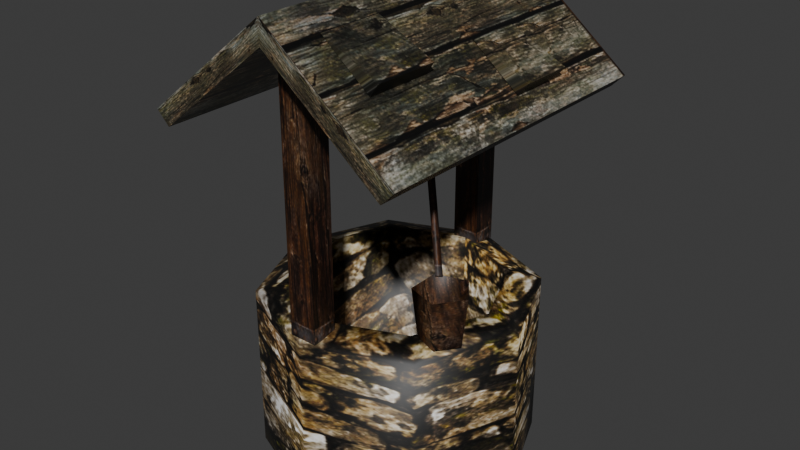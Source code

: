 # Source: reimported.blend  (saved by Blender 5.2.45; exported with 4.5.12 LTS)
import bpy
from mathutils import Matrix  # noqa: F401  (used for matrix-valued properties, if any)

bpy.ops.wm.read_factory_settings(use_empty=True)
scene = bpy.context.scene
scene.name = 'Well02'

# ---- collections
col_collection = bpy.data.collections.new('Collection'); scene.collection.children.link(col_collection)

# ---- images (referenced by path relative to the original .blend; pixels are not part of the script)
import os
ASSET_DIR = os.environ.get("B2B_ASSET_DIR", "")  # directory of the original .blend (textures are referenced by path, not embedded)
HERE = os.path.dirname(os.path.abspath(__file__))  # packed textures are extracted next to this script under _unpacked/

def load_image(name, relpath, width, height, colorspace="sRGB"):
    """Load a texture the original file referenced (path relative to the .blend, or extracted next to this script)."""
    p = next((c for c in (os.path.join(HERE, relpath), os.path.join(ASSET_DIR, relpath)) if relpath and os.path.exists(c)), "")
    if p:
        img = bpy.data.images.load(p, check_existing=True)
        img.name = name
    else:  # same state as the original file: an image datablock whose file is absent (Cycles renders it pink)
        img = bpy.data.images.new(name, width, height)
        img.source = "FILE"
        img.filepath = "//" + (relpath or name)
    img.colorspace_settings.name = colorspace
    return img
img_well_jpg = load_image('well.jpg', '_unpacked/well.0718ab78.jpg', 512, 512, 'sRGB')

# ---- materials (node trees are filled in below, after node groups)
mat_well_jpg = bpy.data.materials.new('well.jpg')
mat_well_jpg.diffuse_color = (0.551, 0.8517, 0.6543, 1.0)

# ---- material node trees
mat_well_jpg.use_nodes = True; mat_well_jpg.node_tree.nodes.clear()
_N = mat_well_jpg.node_tree.nodes; _L = mat_well_jpg.node_tree.links
n0 = _N.new('ShaderNodeBsdfPrincipled'); n0.name = 'Principled BSDF'; n0.location = (-200, 100)
n0.inputs[10].default_value = 0.005
n1 = _N.new('ShaderNodeOutputMaterial'); n1.name = 'Material Output'; n1.location = (200, 100)
n2 = _N.new('ShaderNodeTexImage'); n2.name = 'Image Texture'; n2.location = (-600, 100)
n2.image = img_well_jpg
_L.new(n0.outputs[0], n1.inputs[0])
_L.new(n2.outputs[0], n0.inputs[0])
n1.is_active_output = True

# ---- world
world_world = bpy.data.worlds.new('World'); scene.world = world_world
world_world.use_nodes = True; world_world.node_tree.nodes.clear()
_N = world_world.node_tree.nodes; _L = world_world.node_tree.links
n0 = _N.new('ShaderNodeOutputWorld'); n0.name = 'World Output'; n0.location = (200, 100)
n1 = _N.new('ShaderNodeBackground'); n1.name = 'Background'; n1.location = (-200, 100)
n1.inputs[0].default_value = (0.05088, 0.05088, 0.05088, 1.0)
_L.new(n1.outputs[0], n0.inputs[0])
n0.is_active_output = True
world_world.color = (0.05088, 0.05088, 0.05088)
world_world.sun_shadow_jitter_overblur = 0.0

# ---- meshes
me_well02 = bpy.data.meshes.new('Well02')
me_well02.from_pydata([(78.0, -0.0331, 0.0), (54.96, 55.57, 98.95), (78.0, -0.0331, 98.95), (54.96, 55.57, 0.0), (-0.6402, 78.6, 98.95), (-0.6402, 78.6, 0.0), (-56.24, 55.57, 98.95), (-56.24, 55.57, 0.0), (-79.28, -0.0331, 98.95), (-79.28, -0.0331, 0.0), (-56.24, -55.64, 98.95), (-56.24, -55.64, 0.0), (-0.6401, -78.67, 98.95), (-0.6401, -78.67, 0.0), (54.96, -55.64, 98.95), (54.96, -55.64, 0.0), (-0.6402, 59.54, 28.76), (58.93, -0.0331, 28.76), (41.48, 42.09, 28.76), (-42.76, 42.09, 28.76), (-60.21, -0.0331, 28.76), (-42.76, -42.16, 28.76), (-0.6401, -59.61, 28.76), (41.48, -42.16, 28.76), (41.48, 42.09, 103.7), (58.93, -0.0331, 103.7), (-0.6402, 59.54, 103.7), (-42.76, 42.09, 103.7), (-60.21, -0.0331, 103.7), (-42.76, -42.16, 103.7), (-0.6401, -59.61, 103.7), (41.48, -42.16, 103.7), (-67.77, -93.46, 203.3), (-67.77, 93.46, 203.3), (-0.5488, 93.46, 257.3), (-0.5488, -93.46, 257.3), (66.67, 93.46, 203.3), (66.67, -93.46, 203.3), (-75.28, -93.46, 210.9), (-0.5488, -93.46, 270.8), (-0.5488, 93.46, 270.8), (-75.28, 93.46, 210.9), (74.19, -93.46, 210.9), (74.19, 93.46, 210.9), (-8.956, -75.52, 100.4), (6.958, -75.52, 100.4), (6.958, -75.52, 259.0), (-8.956, -75.52, 259.0), (6.958, -60.63, 100.4), (6.958, -60.63, 259.0), (-8.956, -60.63, 100.4), (-8.956, -60.63, 259.0), (-8.956, 59.67, 100.4), (6.958, 59.67, 100.4), (6.958, 59.67, 259.0), (-8.956, 59.67, 259.0), (6.958, 74.56, 100.4), (6.958, 74.56, 259.0), (-8.956, 74.56, 100.4), (-8.956, 74.56, 259.0), (65.33, -31.65, 101.6), (57.89, -16.85, 130.3), (68.64, -31.65, 130.3), (56.86, -19.99, 101.6), (40.49, -22.5, 130.3), (43.17, -24.44, 101.6), (40.49, -40.79, 130.3), (43.17, -38.85, 101.6), (57.89, -46.44, 130.3), (56.86, -43.3, 101.6), (53.08, -31.65, 105.0), (46.17, -22.82, 131.1), (0.5518, 12.83, 253.0), (3.967, 10.86, 253.0), (42.75, -20.84, 131.1), (0.5518, 8.885, 253.0), (42.75, -24.79, 131.1), (12.86, -69.92, 260.5), (45.41, -69.92, 244.4), (45.41, -31.27, 244.4), (12.86, -31.27, 260.5), (41.05, -69.92, 237.8), (41.05, -31.27, 237.8), (35.3, 10.79, 242.8), (68.13, 10.79, 227.5), (68.13, 42.96, 227.5), (35.3, 42.96, 242.8), (62.83, 10.79, 220.6), (62.83, 42.96, 220.6)], [], [(0, 1, 2), (0, 3, 1), (3, 4, 1), (3, 5, 4), (5, 6, 4), (5, 7, 6), (7, 8, 6), (7, 9, 8), (9, 10, 8), (9, 11, 10), (11, 12, 10), (11, 13, 12), (13, 14, 12), (13, 15, 14), (15, 2, 14), (15, 0, 2), (16, 17, 18), (16, 19, 20), (16, 20, 21), (16, 21, 22), (16, 22, 23), (16, 23, 17), (2, 1, 24), (24, 25, 2), (1, 4, 26), (26, 24, 1), (4, 6, 27), (27, 26, 4), (6, 8, 28), (28, 27, 6), (8, 10, 29), (29, 28, 8), (10, 12, 30), (30, 29, 10), (12, 14, 31), (31, 30, 12), (14, 2, 25), (25, 31, 14), (25, 24, 18), (18, 17, 25), (24, 26, 16), (16, 18, 24), (26, 27, 19), (19, 16, 26), (27, 28, 20), (20, 19, 27), (28, 29, 21), (21, 20, 28), (29, 30, 22), (22, 21, 29), (30, 31, 23), (23, 22, 30), (31, 25, 17), (17, 23, 31), (32, 33, 34), (34, 35, 32), (35, 34, 36), (36, 37, 35), (38, 39, 40), (40, 41, 38), (39, 42, 43), (43, 40, 39), (32, 35, 39), (39, 38, 32), (35, 37, 42), (42, 39, 35), (37, 36, 43), (43, 42, 37), (36, 34, 40), (40, 43, 36), (34, 33, 41), (41, 40, 34), (33, 32, 38), (38, 41, 33), (44, 45, 46), (46, 47, 44), (45, 48, 49), (49, 46, 45), (48, 50, 51), (51, 49, 48), (50, 44, 47), (47, 51, 50), (52, 53, 54), (54, 55, 52), (53, 56, 57), (57, 54, 53), (56, 58, 59), (59, 57, 56), (58, 52, 55), (55, 59, 58), (60, 61, 62), (60, 63, 61), (63, 64, 61), (63, 65, 64), (65, 66, 64), (65, 67, 66), (67, 68, 66), (67, 69, 68), (69, 62, 68), (69, 60, 62), (70, 62, 61), (70, 61, 64), (70, 64, 66), (70, 66, 68), (70, 68, 62), (71, 72, 73), (71, 74, 72), (74, 75, 72), (74, 76, 75), (76, 73, 75), (76, 71, 73), (77, 78, 79), (79, 80, 77), (77, 81, 78), (81, 82, 79), (79, 78, 81), (80, 79, 82), (83, 84, 85), (85, 86, 83), (83, 87, 84), (87, 88, 85), (85, 84, 87), (86, 85, 88)])
me_well02.polygons.foreach_set('use_smooth', [True] * 123)
_k = set([(32, 33), (32, 35), (32, 38), (33, 34), (33, 41), (34, 36), (35, 37), (36, 37), (36, 43), (37, 42), (38, 39), (38, 41), (39, 42), (40, 41), (40, 43), (42, 43), (44, 47), (45, 46), (48, 49), (50, 51), (52, 55), (53, 54), (56, 57), (58, 59), (61, 62), (61, 64), (62, 68), (64, 66), (66, 68), (77, 78), (77, 79), (78, 79), (78, 81), (79, 80), (79, 82), (83, 84), (83, 85), (84, 85), (84, 87), (85, 86), (85, 88)])
me_well02.attributes.new('sharp_edge', 'BOOLEAN', 'EDGE').data.foreach_set('value', [ (min(e.vertices), max(e.vertices)) in _k for e in me_well02.edges])
_uv = me_well02.uv_layers.new(name='Float2')
_uv.uv.foreach_set('vector', [0.75, 0.0005, 0.875, 0.4196, 0.75, 0.4196, 0.75, 0.0005, 0.875, 0.0005, 0.875, 0.4196, 0.875, 0.0005, 1.0, 0.4196, 0.875, 0.4196, 0.875, 0.0005, 1.0, 0.0005, 1.0, 0.4196, 0.0, 0.0005, 0.125, 0.4196, 0.0, 0.4196, 0.0, 0.0005, 0.125, 0.0005, 0.125, 0.4196, 0.125, 0.0005, 0.25, 0.4196, 0.125, 0.4196, 0.125, 0.0005, 0.25, 0.0005, 0.25, 0.4196, 0.25, 0.0005, 0.375, 0.4196, 0.25, 0.4196, 0.25, 0.0005, 0.375, 0.0005, 0.375, 0.4196, 0.375, 0.0005, 0.5, 0.4196, 0.375, 0.4196, 0.375, 0.0005, 0.5, 0.0005, 0.5, 0.4196, 0.5, 0.0005, 0.625, 0.4196, 0.5, 0.4196, 0.5, 0.0005, 0.625, 0.0005, 0.625, 0.4196, 0.625, 0.0005, 0.75, 0.4196, 0.625, 0.4196, 0.625, 0.0005, 0.75, 0.0005, 0.75, 0.4196, 0.7388, 0.453, 0.7546, 0.4372, 0.75, 0.4484, 0.7388, 0.453, 0.7276, 0.4484, 0.723, 0.4372, 0.7388, 0.453, 0.723, 0.4372, 0.7276, 0.426, 0.7388, 0.453, 0.7276, 0.426, 0.7388, 0.4214, 0.7388, 0.453, 0.7388, 0.4214, 0.75, 0.426, 0.7388, 0.453, 0.75, 0.426, 0.7546, 0.4372, 0.75, 0.4196, 0.875, 0.4196, 0.875, 0.4729, 0.875, 0.4729, 0.75, 0.4729, 0.75, 0.4196, 0.875, 0.4196, 1.0, 0.4196, 1.0, 0.4729, 1.0, 0.4729, 0.875, 0.4729, 0.875, 0.4196, 0.0, 0.4196, 0.125, 0.4196, 0.125, 0.4729, 0.125, 0.4729, 0.0, 0.4729, 0.0, 0.4196, 0.125, 0.4196, 0.25, 0.4196, 0.25, 0.4729, 0.25, 0.4729, 0.125, 0.4729, 0.125, 0.4196, 0.25, 0.4196, 0.375, 0.4196, 0.375, 0.4729, 0.375, 0.4729, 0.25, 0.4729, 0.25, 0.4196, 0.375, 0.4196, 0.5, 0.4196, 0.5, 0.4729, 0.5, 0.4729, 0.375, 0.4729, 0.375, 0.4196, 0.5, 0.4196, 0.625, 0.4196, 0.625, 0.4729, 0.625, 0.4729, 0.5, 0.4729, 0.5, 0.4196, 0.625, 0.4196, 0.75, 0.4196, 0.75, 0.4729, 0.75, 0.4729, 0.625, 0.4729, 0.625, 0.4196, 0.75, 0.4729, 0.875, 0.4729, 0.875, 0.2775, 0.875, 0.2775, 0.75, 0.2775, 0.75, 0.4729, 0.875, 0.4729, 1.0, 0.4729, 1.0, 0.2775, 1.0, 0.2775, 0.875, 0.2775, 0.875, 0.4729, 0.0, 0.4729, 0.125, 0.4729, 0.125, 0.2775, 0.125, 0.2775, 0.0, 0.2775, 0.0, 0.4729, 0.125, 0.4729, 0.25, 0.4729, 0.25, 0.2775, 0.25, 0.2775, 0.125, 0.2775, 0.125, 0.4729, 0.25, 0.4729, 0.375, 0.4729, 0.375, 0.2775, 0.375, 0.2775, 0.25, 0.2775, 0.25, 0.4729, 0.375, 0.4729, 0.5, 0.4729, 0.5, 0.2775, 0.5, 0.2775, 0.375, 0.2775, 0.375, 0.4729, 0.5, 0.4729, 0.625, 0.4729, 0.625, 0.2775, 0.625, 0.2775, 0.5, 0.2775, 0.5, 0.4729, 0.625, 0.4729, 0.75, 0.4729, 0.75, 0.2775, 0.75, 0.2775, 0.625, 0.2775, 0.625, 0.4729, -0.0011, 0.4889, 0.8243, 0.4889, 0.8243, 0.8936, 0.8243, 0.8936, -0.0011, 0.8936, -0.0011, 0.4889, -0.0011, 0.8936, 0.8243, 0.8936, 0.8243, 0.4889, 0.8243, 0.4889, -0.0011, 0.4889, -0.0011, 0.8936, -0.0011, 0.5458, -0.0011, 0.9953, 0.8243, 0.9953, 0.8243, 0.9953, 0.8243, 0.5458, -0.0011, 0.5458, -0.0011, 0.9953, -0.0011, 0.5458, 0.8243, 0.5458, 0.8243, 0.5458, 0.8243, 0.9953, -0.0011, 0.9953, 0.2307, 0.8095, 0.7277, 0.8105, 0.7277, 0.8983, 0.7277, 0.8983, 0.2298, 0.8973, 0.2307, 0.8095, 0.7277, 0.8105, 0.2307, 0.8109, 0.2298, 0.8974, 0.2298, 0.8974, 0.7277, 0.8983, 0.7277, 0.8105, 0.6123, 0.6309, 0.6936, 0.6309, 0.6936, 0.6444, 0.6936, 0.6444, 0.6123, 0.6444, 0.6123, 0.6309, 0.2307, 0.8109, 0.7277, 0.8105, 0.7277, 0.8983, 0.7277, 0.8983, 0.2298, 0.8974, 0.2307, 0.8109, 0.7277, 0.8105, 0.2307, 0.8095, 0.2298, 0.8973, 0.2298, 0.8973, 0.7277, 0.8983, 0.7277, 0.8105, 0.6936, 0.6309, 0.6123, 0.6309, 0.6123, 0.6444, 0.6123, 0.6444, 0.6936, 0.6444, 0.6936, 0.6309, 0.8294, 0.4908, 0.9087, 0.4908, 0.9087, 0.9995, 0.9087, 0.9995, 0.8294, 0.9995, 0.8294, 0.4908, 0.9087, 0.4908, 0.9996, 0.4908, 0.9996, 0.9995, 0.9996, 0.9995, 0.9087, 0.9995, 0.9087, 0.4908, 0.9996, 0.4908, 0.9084, 0.4908, 0.9084, 0.9995, 0.9084, 0.9995, 0.9996, 0.9995, 0.9996, 0.4908, 0.9084, 0.4908, 0.8294, 0.4908, 0.8294, 0.9995, 0.8294, 0.9995, 0.9084, 0.9995, 0.9084, 0.4908, 0.8293, 0.4908, 0.9087, 0.4908, 0.9087, 0.9995, 0.9087, 0.9995, 0.8293, 0.9995, 0.8293, 0.4908, 0.9087, 0.4908, 0.9995, 0.4908, 0.9995, 0.9995, 0.9995, 0.9995, 0.9087, 0.9995, 0.9087, 0.4908, 0.9995, 0.4908, 0.9084, 0.4908, 0.9084, 0.9995, 0.9084, 0.9995, 0.9995, 0.9995, 0.9995, 0.4908, 0.9084, 0.4908, 0.8293, 0.4908, 0.8293, 0.9995, 0.8293, 0.9995, 0.9084, 0.9995, 0.9084, 0.4908, 0.9401, 0.7396, 0.9848, 0.9291, 0.944, 0.9291, 0.9401, 0.7396, 0.971, 0.7396, 0.9848, 0.9291, 0.971, 0.7396, 0.9061, 0.9291, 0.9848, 0.9291, 0.971, 0.7396, 0.9105, 0.7396, 0.9061, 0.9291, 0.9105, 0.7396, 0.8387, 0.9291, 0.9061, 0.9291, 0.9105, 0.7396, 0.8551, 0.7396, 0.8387, 0.9291, 0.8551, 0.7396, 0.8906, 0.9291, 0.8387, 0.9291, 0.8551, 0.7396, 0.8943, 0.7396, 0.8906, 0.9291, 0.8943, 0.7396, 0.944, 0.9291, 0.8906, 0.9291, 0.8943, 0.7396, 0.9401, 0.7396, 0.944, 0.9291, 0.9161, 0.7624, 0.944, 0.9291, 0.9848, 0.9291, 0.9161, 0.7624, 0.9848, 0.9291, 0.9061, 0.9291, 0.9161, 0.7624, 0.9061, 0.9291, 0.8387, 0.9291, 0.9161, 0.7624, 0.8387, 0.9291, 0.8906, 0.9291, 0.9161, 0.7624, 0.8906, 0.9291, 0.944, 0.9291, 0.885, 0.4987, 0.8669, 0.9554, 0.8864, 0.9554, 0.885, 0.4987, 0.8655, 0.4987, 0.8669, 0.9554, 0.8655, 0.4987, 0.8669, 0.9554, 0.8669, 0.9554, 0.8655, 0.4987, 0.8655, 0.4987, 0.8669, 0.9554, 0.8655, 0.4987, 0.8864, 0.9554, 0.8669, 0.9554, 0.8655, 0.4987, 0.885, 0.4987, 0.8864, 0.9554, 0.0831, 0.7757, 0.0831, 0.6425, 0.2538, 0.6425, 0.2538, 0.6425, 0.2538, 0.7757, 0.0831, 0.7757, 0.0831, 0.7757, 0.0831, 0.6319, 0.0831, 0.6425, 0.0831, 0.6319, 0.2538, 0.6319, 0.2538, 0.6425, 0.2538, 0.6425, 0.0831, 0.6425, 0.0831, 0.6319, 0.2538, 0.7757, 0.2538, 0.6425, 0.2538, 0.6319, 0.6329, 0.7825, 0.6329, 0.6435, 0.7749, 0.6435, 0.7749, 0.6435, 0.7749, 0.7825, 0.6329, 0.7825, 0.6329, 0.7825, 0.6329, 0.6327, 0.6329, 0.6435, 0.6329, 0.6327, 0.7749, 0.6327, 0.7749, 0.6435, 0.7749, 0.6435, 0.6329, 0.6435, 0.6329, 0.6327, 0.7749, 0.7825, 0.7749, 0.6435, 0.7749, 0.6327])
me_well02.materials.append(mat_well_jpg)
me_well02.update()
me_well02.normals_split_custom_set([tuple(v) for v in zip(*[iter([0.9906, 0.1367, 0.0, 0.5876, 0.4998, 0.6364, 0.7689, -0.06208, 0.6364, 0.9906, 0.1367, 0.0, 0.6038, 0.7971, 0.0, 0.5876, 0.4998, 0.6364, 0.6038, 0.7971, 0.0, 0.06208, 0.7689, 0.6364, 0.5876, 0.4998, 0.6364, 0.6038, 0.7971, 0.0, -0.1367, 0.9906, 0.0, 0.06208, 0.7689, 0.6364, -0.1367, 0.9906, 0.0, -0.4998, 0.5876, 0.6364, 0.06208, 0.7689, 0.6364, -0.1367, 0.9906, 0.0, -0.7971, 0.6038, 0.0, -0.4998, 0.5876, 0.6364, -0.7971, 0.6038, 0.0, -0.7689, 0.06208, 0.6364, -0.4998, 0.5876, 0.6364, -0.7971, 0.6038, 0.0, -0.9906, -0.1367, 0.0, -0.7689, 0.06208, 0.6364, -0.9906, -0.1367, 0.0, -0.5876, -0.4998, 0.6364, -0.7689, 0.06208, 0.6364, -0.9906, -0.1367, 0.0, -0.6038, -0.7971, 0.0, -0.5876, -0.4998, 0.6364, -0.6038, -0.7971, 0.0, -0.06208, -0.7689, 0.6364, -0.5876, -0.4998, 0.6364, -0.6038, -0.7971, 0.0, 0.1367, -0.9906, 3.636e-07, -0.06208, -0.7689, 0.6364, 0.1367, -0.9906, 3.636e-07, 0.4998, -0.5876, 0.6364, -0.06208, -0.7689, 0.6364, 0.1367, -0.9906, 3.636e-07, 0.7971, -0.6038, 6.344e-07, 0.4998, -0.5876, 0.6364, 0.7971, -0.6038, 6.344e-07, 0.7689, -0.06208, 0.6364, 0.4998, -0.5876, 0.6364, 0.7971, -0.6038, 6.344e-07, 0.9906, 0.1367, 0.0, 0.7689, -0.06208, 0.6364, -0.0578, -0.4187, 0.9063, -0.8059, 0.1112, 0.5815, -0.7506, -0.5685, 0.3367, -0.0578, -0.4187, 0.9063, 0.5685, -0.7506, 0.3367, 0.8059, -0.1112, 0.5815, -0.0578, -0.4187, 0.9063, 0.8059, -0.1112, 0.5815, 0.6484, 0.4913, 0.5815, -0.0578, -0.4187, 0.9063, 0.6484, 0.4913, 0.5815, 0.1112, 0.8059, 0.5815, -0.0578, -0.4187, 0.9063, 0.1112, 0.8059, 0.5815, -0.4913, 0.6484, 0.5816, -0.0578, -0.4187, 0.9063, -0.4913, 0.6484, 0.5816, -0.8059, 0.1112, 0.5815, 0.7689, -0.06208, 0.6364, 0.5876, 0.4998, 0.6364, -0.3088, -0.4996, 0.8094, -0.3088, -0.4996, 0.8094, -0.5716, -0.1349, 0.8094, 0.7689, -0.06208, 0.6364, 0.5876, 0.4998, 0.6364, 0.06208, 0.7689, 0.6364, 0.1349, -0.5716, 0.8094, 0.1349, -0.5716, 0.8094, -0.3088, -0.4996, 0.8094, 0.5876, 0.4998, 0.6364, 0.06208, 0.7689, 0.6364, -0.4998, 0.5876, 0.6364, 0.4996, -0.3088, 0.8094, 0.4996, -0.3088, 0.8094, 0.1349, -0.5716, 0.8094, 0.06208, 0.7689, 0.6364, -0.4998, 0.5876, 0.6364, -0.7689, 0.06208, 0.6364, 0.5716, 0.1349, 0.8094, 0.5716, 0.1349, 0.8094, 0.4996, -0.3088, 0.8094, -0.4998, 0.5876, 0.6364, -0.7689, 0.06208, 0.6364, -0.5876, -0.4998, 0.6364, 0.3088, 0.4996, 0.8094, 0.3088, 0.4996, 0.8094, 0.5716, 0.1349, 0.8094, -0.7689, 0.06208, 0.6364, -0.5876, -0.4998, 0.6364, -0.06208, -0.7689, 0.6364, -0.1349, 0.5716, 0.8094, -0.1349, 0.5716, 0.8094, 0.3088, 0.4996, 0.8094, -0.5876, -0.4998, 0.6364, -0.06208, -0.7689, 0.6364, 0.4998, -0.5876, 0.6364, -0.4996, 0.3088, 0.8094, -0.4996, 0.3088, 0.8094, -0.1349, 0.5716, 0.8094, -0.06208, -0.7689, 0.6364, 0.4998, -0.5876, 0.6364, 0.7689, -0.06208, 0.6364, -0.5716, -0.1349, 0.8094, -0.5716, -0.1349, 0.8094, -0.4996, 0.3088, 0.8094, 0.4998, -0.5876, 0.6364, -0.5716, -0.1349, 0.8094, -0.3088, -0.4996, 0.8094, -0.7506, -0.5685, 0.3367, -0.7506, -0.5685, 0.3367, -0.8059, 0.1112, 0.5815, -0.5716, -0.1349, 0.8094, -0.3088, -0.4996, 0.8094, 0.1349, -0.5716, 0.8094, -0.0578, -0.4187, 0.9063, -0.0578, -0.4187, 0.9063, -0.7506, -0.5685, 0.3367, -0.3088, -0.4996, 0.8094, 0.1349, -0.5716, 0.8094, 0.4996, -0.3088, 0.8094, 0.5685, -0.7506, 0.3367, 0.5685, -0.7506, 0.3367, -0.0578, -0.4187, 0.9063, 0.1349, -0.5716, 0.8094, 0.4996, -0.3088, 0.8094, 0.5716, 0.1349, 0.8094, 0.8059, -0.1112, 0.5815, 0.8059, -0.1112, 0.5815, 0.5685, -0.7506, 0.3367, 0.4996, -0.3088, 0.8094, 0.5716, 0.1349, 0.8094, 0.3088, 0.4996, 0.8094, 0.6484, 0.4913, 0.5815, 0.6484, 0.4913, 0.5815, 0.8059, -0.1112, 0.5815, 0.5716, 0.1349, 0.8094, 0.3088, 0.4996, 0.8094, -0.1349, 0.5716, 0.8094, 0.1112, 0.8059, 0.5815, 0.1112, 0.8059, 0.5815, 0.6484, 0.4913, 0.5815, 0.3088, 0.4996, 0.8094, -0.1349, 0.5716, 0.8094, -0.4996, 0.3088, 0.8094, -0.4913, 0.6484, 0.5816, -0.4913, 0.6484, 0.5816, 0.1112, 0.8059, 0.5815, -0.1349, 0.5716, 0.8094, -0.4996, 0.3088, 0.8094, -0.5716, -0.1349, 0.8094, -0.8059, 0.1112, 0.5815, -0.8059, 0.1112, 0.5815, -0.4913, 0.6484, 0.5816, -0.4996, 0.3088, 0.8094, 0.6259, 0.0, -0.7799, 0.6259, 0.0, -0.7799, 0.2583, 4.105e-07, -0.9661, 0.2583, 4.105e-07, -0.9661, -0.2583, 0.0, -0.9661, 0.6259, 0.0, -0.7799, -0.2583, 0.0, -0.9661, 0.2583, 4.105e-07, -0.9661, -0.6259, 0.0, -0.7799, -0.6259, 0.0, -0.7799, -0.6259, 0.0, -0.7799, -0.2583, 0.0, -0.9661, -0.6255, 0.0, 0.7802, 0.258, 0.0, 0.9661, -0.258, 3.688e-07, 0.9661, -0.258, 3.688e-07, 0.9661, -0.6255, 0.0, 0.7802, -0.6255, 0.0, 0.7802, 0.258, 0.0, 0.9661, 0.6255, 0.0, 0.7802, 0.6255, 0.0, 0.7802, 0.6255, 0.0, 0.7802, -0.258, 3.688e-07, 0.9661, 0.258, 0.0, 0.9661, 0.0, -1.0, -5.604e-07, 0.0, -1.0, -3.591e-09, 0.0, -1.0, -3.744e-08, 0.0, -1.0, -3.744e-08, 0.0, -1.0, -6.002e-07, 0.0, -1.0, -5.604e-07, 0.0, -1.0, -3.591e-09, 0.0, -1.0, -1.334e-07, 0.0, -1.0, -1.224e-07, 0.0, -1.0, -1.224e-07, 0.0, -1.0, -3.744e-08, 0.0, -1.0, -3.591e-09, 0.7102, 0.0, -0.704, 0.7102, 0.0, -0.704, 0.7102, 0.0, -0.704, 0.7102, 0.0, -0.704, 0.7102, 0.0, -0.704, 0.7102, 0.0, -0.704, -8.49e-07, 1.0, 7.846e-07, -9.454e-08, 1.0, 3.591e-08, -3.045e-08, 1.0, 5.241e-08, -3.045e-08, 1.0, 5.241e-08, -7.964e-07, 1.0, 8.403e-07, -8.49e-07, 1.0, 7.846e-07, -9.454e-08, 1.0, 3.591e-08, 8.85e-07, 1.0, 1.334e-06, 9.297e-07, 1.0, 1.224e-06, 9.297e-07, 1.0, 1.224e-06, -3.045e-08, 1.0, 5.241e-08, -9.454e-08, 1.0, 3.591e-08, -0.7102, 0.0, -0.704, -0.7102, 0.0, -0.704, -0.7102, 0.0, -0.704, -0.7102, 0.0, -0.704, -0.7102, 0.0, -0.704, -0.7102, 0.0, -0.704, 0.0, -1.0, 0.0, 0.0, -1.0, 0.0, 0.0, -1.0, 0.0, 0.0, -1.0, 0.0, 0.0, -1.0, 0.0, 0.0, -1.0, 0.0, 1.0, 0.0, 0.0, 1.0, 0.0, 0.0, 1.0, 0.0, 0.0, 1.0, 0.0, 0.0, 1.0, 0.0, 0.0, 1.0, 0.0, 0.0, 0.0, 1.0, 0.0, 0.0, 1.0, 0.0, 0.0, 1.0, 0.0, 0.0, 1.0, 0.0, 0.0, 1.0, 0.0, 0.0, 1.0, 0.0, -1.0, 0.0, 0.0, -1.0, 0.0, 0.0, -1.0, 0.0, 0.0, -1.0, 0.0, 0.0, -1.0, 0.0, 0.0, -1.0, 0.0, 0.0, 0.0, -1.0, 0.0, 0.0, -1.0, 0.0, 0.0, -1.0, 0.0, 0.0, -1.0, 0.0, 0.0, -1.0, 0.0, 0.0, -1.0, 0.0, 1.0, 0.0, 0.0, 1.0, 0.0, 0.0, 1.0, 0.0, 0.0, 1.0, 0.0, 0.0, 1.0, 0.0, 0.0, 1.0, 0.0, 0.0, 0.0, 1.0, 0.0, 0.0, 1.0, 0.0, 0.0, 1.0, 0.0, 0.0, 1.0, 0.0, 0.0, 1.0, 0.0, 0.0, 1.0, 0.0, -1.0, 0.0, 0.0, -1.0, 0.0, 0.0, -1.0, 0.0, 0.0, -1.0, 0.0, 0.0, -1.0, 0.0, 0.0, -1.0, 0.0, 0.0, 0.9659, 0.2338, -0.1112, 0.5208, 0.8464, -0.1112, 0.9659, -0.2337, -0.1112, 0.9659, 0.2338, -0.1112, 0.07617, 0.9909, -0.1112, 0.5208, 0.8464, -0.1112, 0.07617, 0.9909, -0.1112, -0.644, 0.7569, -0.1112, 0.5208, 0.8464, -0.1112, 0.07617, 0.9909, -0.1112, -0.9188, 0.3786, -0.1112, -0.644, 0.7569, -0.1112, -0.9188, 0.3786, -0.1112, -0.9188, -0.3787, -0.1112, -0.644, 0.7569, -0.1112, -0.9188, 0.3786, -0.1112, -0.644, -0.7569, -0.1112, -0.9188, -0.3787, -0.1112, -0.644, -0.7569, -0.1112, 0.07615, -0.9909, -0.1112, -0.9188, -0.3787, -0.1112, -0.644, -0.7569, -0.1112, 0.5208, -0.8464, -0.1112, 0.07615, -0.9909, -0.1112, 0.5208, -0.8464, -0.1112, 0.9659, -0.2337, -0.1112, 0.07615, -0.9909, -0.1112, 0.5208, -0.8464, -0.1112, 0.9659, 0.2338, -0.1112, 0.9659, -0.2337, -0.1112, 2.026e-06, 6.399e-08, 1.0, -0.8515, 0.0, 0.5244, -0.2631, -0.8098, 0.5244, 2.026e-06, 6.399e-08, 1.0, -0.2631, -0.8098, 0.5244, 0.6889, -0.5005, 0.5244, 2.026e-06, 6.399e-08, 1.0, 0.6889, -0.5005, 0.5244, 0.6889, 0.5005, 0.5244, 2.026e-06, 6.399e-08, 1.0, 0.6889, 0.5005, 0.5244, -0.2631, 0.8098, 0.5244, 2.026e-06, 6.399e-08, 1.0, -0.2631, 0.8098, 0.5244, -0.8515, 0.0, 0.5244, 0.8353, 0.5309, 0.1426, 0.02951, 0.9661, -0.2566, 0.8145, -0.4218, 0.3984, 0.8353, 0.5309, 0.1426, -0.7776, 0.483, -0.4025, 0.02951, 0.9661, -0.2566, -0.7776, 0.483, -0.4025, -0.8603, -0.4826, -0.1644, 0.02951, 0.9661, -0.2566, -0.7776, 0.483, -0.4025, -0.01241, -0.965, 0.2621, -0.8603, -0.4826, -0.1644, -0.01241, -0.965, 0.2621, 0.8145, -0.4218, 0.3984, -0.8603, -0.4826, -0.1644, -0.01241, -0.965, 0.2621, 0.8353, 0.5309, 0.1426, 0.8145, -0.4218, 0.3984, 0.4442, 0.0, 0.8959, 0.4442, 0.0, 0.8959, 0.4442, 0.0, 0.8959, 0.4442, 0.0, 0.8959, 0.4442, 0.0, 0.8959, 0.4442, 0.0, 0.8959, 0.0, -1.0, 2.15e-07, 0.0, -1.0, 2.15e-07, 0.0, -1.0, 2.15e-07, 0.8326, 0.0, -0.5539, 0.8326, 0.0, -0.5539, 0.8326, 0.0, -0.5539, 0.8326, 0.0, -0.5539, 0.8326, 0.0, -0.5539, 0.8326, 0.0, -0.5539, 0.0, 1.0, 3.225e-07, 0.0, 1.0, 3.225e-07, 0.0, 1.0, 3.225e-07, 0.4227, 2.535e-06, 0.9063, 0.4227, 2.535e-06, 0.9063, 0.4227, 2.535e-06, 0.9063, 0.4227, 0.0, 0.9063, 0.4227, 0.0, 0.9063, 0.4227, 0.0, 0.9063, 7.153e-06, -1.0, 8.911e-06, 7.153e-06, -1.0, 8.911e-06, 7.153e-06, -1.0, 8.911e-06, 0.7935, -1.449e-06, -0.6086, 0.7935, 0.0, -0.6086, 0.7935, -2.933e-07, -0.6086, 0.7935, -2.933e-07, -0.6086, 0.7935, -1.742e-06, -0.6086, 0.7935, -1.449e-06, -0.6086, 0.0, 1.0, -1.98e-07, 0.0, 1.0, -1.98e-07, 0.0, 1.0, -1.98e-07])] * 3)])
arm_well02_skeleton = bpy.data.armatures.new('Well02_skeleton')  # bones are not reproduced

# ---- objects
ob_well02_skeleton = bpy.data.objects.new('Well02_skeleton', arm_well02_skeleton)
ob_well02 = bpy.data.objects.new('Well02', me_well02)

# ---- transforms, parenting, visibility, modifiers, constraints
ob_well02_skeleton.location = (0.0, 0.0, 0.0)
ob_well02_skeleton.show_in_front = True
ob_well02.parent = ob_well02_skeleton
ob_well02.location = (0.0, 0.0, 0.0)
_vg = ob_well02.vertex_groups.new(name='Cylinder04')
_vg.add([0, 1, 2, 3, 4, 5, 6, 7, 8, 9, 10, 11, 12, 13, 14, 15, 16, 17, 18, 19, 20, 21, 22, 23, 24, 25, 26, 27, 28, 29, 30, 31, 32, 33, 34, 35, 36, 37, 38, 39, 40, 41, 42, 43, 44, 45, 46, 47, 48, 49, 50, 51, 52, 53, 54, 55, 56, 57, 58, 59, 60, 61, 62, 63, 64, 65, 66, 67, 68, 69, 70, 71, 72, 73, 74, 75, 76, 77, 78, 79, 80, 81, 82, 83, 84, 85, 86, 87, 88], 1.0, 'REPLACE')
_m = ob_well02.modifiers.new('Armature', 'ARMATURE')
_m.object = ob_well02_skeleton

# ---- collection membership
scene.collection.objects.link(ob_well02_skeleton)
scene.collection.objects.link(ob_well02)

# ---- scene / render settings (as saved in the file)
scene.frame_start = 0; scene.frame_end = 0; scene.frame_set(0)
scene.render.engine = 'BLENDER_EEVEE_NEXT'
scene.render.bake_bias = 0.0
scene.render.bake_samples = 0
scene.render.compositor_device = 'GPU'
scene.eevee.use_volume_custom_range = False
scene.eevee.fast_gi_thickness_near = 0.1
scene.eevee.fast_gi_thickness_far = 0.0
scene.eevee.ray_tracing_options.screen_trace_thickness = 0.1
bpy.context.view_layer.update()

# ---- added for rendering (the .blend has no active camera and no usable light): camera, sun
cam_auto = bpy.data.cameras.new('AutoCamera')
cam_auto.lens = 50.0
cam_auto.sensor_width = 36.0
cam_auto.clip_end = 5922.1
ob_auto_camera = bpy.data.objects.new('AutoCamera', cam_auto)
scene.collection.objects.link(ob_auto_camera)
ob_auto_camera.location = (336.803, -404.929, 405.364)
ob_auto_camera.rotation_euler = (1.09748, -7.21219e-08, 0.694738)
scene.camera = ob_auto_camera
light_auto_sun = bpy.data.lights.new('AutoSun', 'SUN')
light_auto_sun.energy = 3.0
light_auto_sun.angle = 0.0523599
ob_auto_sun = bpy.data.objects.new('AutoSun', light_auto_sun)
scene.collection.objects.link(ob_auto_sun)
ob_auto_sun.rotation_euler = (0.872665, 0.174533, 0.523599)
bpy.context.view_layer.update()
